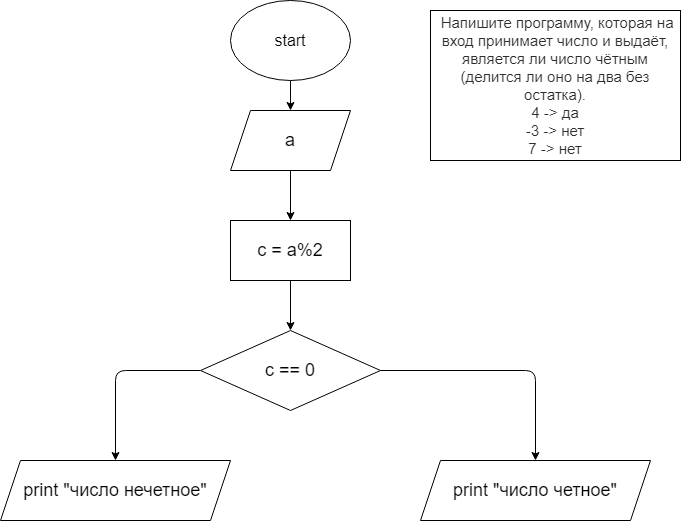

The diagram above was exported from draw.io. Its source (the exported page's mxGraphModel, read from the mxfile embedded in the PNG):
<mxGraphModel dx="1032" dy="497" grid="1" gridSize="10" guides="1" tooltips="1" connect="1" arrows="1" fold="1" page="1" pageScale="1" pageWidth="827" pageHeight="1169" math="0" shadow="0">
  <root>
    <mxCell id="0" />
    <mxCell id="1" parent="0" />
    <mxCell id="11" value="" style="edgeStyle=none;html=1;fontSize=18;" edge="1" parent="1" source="2" target="3">
      <mxGeometry relative="1" as="geometry" />
    </mxCell>
    <mxCell id="2" value="&lt;font size=&quot;3&quot;&gt;start&lt;/font&gt;" style="ellipse;whiteSpace=wrap;html=1;" vertex="1" parent="1">
      <mxGeometry x="300" y="20" width="120" height="80" as="geometry" />
    </mxCell>
    <mxCell id="12" value="" style="edgeStyle=none;html=1;fontSize=18;" edge="1" parent="1" source="3" target="4">
      <mxGeometry relative="1" as="geometry" />
    </mxCell>
    <mxCell id="3" value="a" style="shape=parallelogram;perimeter=parallelogramPerimeter;whiteSpace=wrap;html=1;fixedSize=1;fontSize=18;" vertex="1" parent="1">
      <mxGeometry x="300" y="130" width="120" height="60" as="geometry" />
    </mxCell>
    <mxCell id="10" value="" style="edgeStyle=none;html=1;fontSize=18;" edge="1" parent="1" source="4" target="5">
      <mxGeometry relative="1" as="geometry" />
    </mxCell>
    <mxCell id="4" value="c = a%2" style="rounded=0;whiteSpace=wrap;html=1;fontSize=18;" vertex="1" parent="1">
      <mxGeometry x="300" y="240" width="120" height="60" as="geometry" />
    </mxCell>
    <mxCell id="8" style="edgeStyle=none;html=1;entryX=0.5;entryY=0;entryDx=0;entryDy=0;fontSize=18;" edge="1" parent="1" source="5" target="6">
      <mxGeometry relative="1" as="geometry">
        <Array as="points">
          <mxPoint x="605" y="390" />
        </Array>
      </mxGeometry>
    </mxCell>
    <mxCell id="9" style="edgeStyle=none;html=1;entryX=0.5;entryY=0;entryDx=0;entryDy=0;fontSize=18;" edge="1" parent="1" source="5" target="7">
      <mxGeometry relative="1" as="geometry">
        <Array as="points">
          <mxPoint x="185" y="390" />
        </Array>
      </mxGeometry>
    </mxCell>
    <mxCell id="5" value="c == 0" style="rhombus;whiteSpace=wrap;html=1;fontSize=18;" vertex="1" parent="1">
      <mxGeometry x="270" y="350" width="180" height="80" as="geometry" />
    </mxCell>
    <mxCell id="6" value="print &quot;число четное&quot;" style="shape=parallelogram;perimeter=parallelogramPerimeter;whiteSpace=wrap;html=1;fixedSize=1;fontSize=18;" vertex="1" parent="1">
      <mxGeometry x="490" y="480" width="230" height="60" as="geometry" />
    </mxCell>
    <mxCell id="7" value="&lt;span&gt;print &quot;число нечетное&quot;&lt;/span&gt;" style="shape=parallelogram;perimeter=parallelogramPerimeter;whiteSpace=wrap;html=1;fixedSize=1;fontSize=18;" vertex="1" parent="1">
      <mxGeometry x="70" y="480" width="230" height="60" as="geometry" />
    </mxCell>
    <mxCell id="13" value="&lt;p style=&quot;box-sizing: border-box ; margin: 0px ; color: rgb(44 , 45 , 48) ; font-family: &amp;#34;roboto&amp;#34; , &amp;#34;san francisco&amp;#34; , &amp;#34;helvetica neue&amp;#34; , &amp;#34;helvetica&amp;#34; , &amp;#34;arial&amp;#34; ; font-size: 15px ; background-color: rgb(255 , 255 , 255)&quot;&gt;&amp;nbsp;Напишите программу, которая на вход принимает число и выдаёт, является ли число чётным (делится ли оно на два без остатка).&lt;/p&gt;&lt;p style=&quot;box-sizing: border-box ; margin: 0px ; color: rgb(44 , 45 , 48) ; font-family: &amp;#34;roboto&amp;#34; , &amp;#34;san francisco&amp;#34; , &amp;#34;helvetica neue&amp;#34; , &amp;#34;helvetica&amp;#34; , &amp;#34;arial&amp;#34; ; font-size: 15px ; background-color: rgb(255 , 255 , 255)&quot;&gt;4 -&amp;gt; да&lt;br style=&quot;box-sizing: border-box&quot;&gt;-3 -&amp;gt; нет&lt;br style=&quot;box-sizing: border-box&quot;&gt;7 -&amp;gt; нет&lt;/p&gt;" style="rounded=0;whiteSpace=wrap;html=1;fontSize=18;" vertex="1" parent="1">
      <mxGeometry x="500" y="30" width="250" height="150" as="geometry" />
    </mxCell>
  </root>
</mxGraphModel>